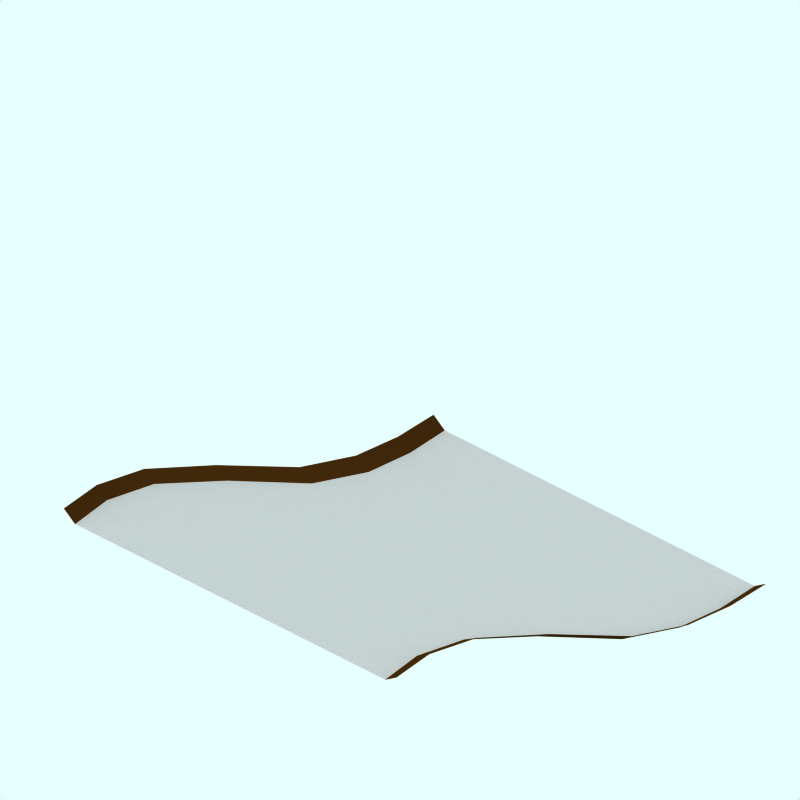# Source: river-d.blend  (saved by Blender 2.63.0; exported with 4.5.12 LTS)
import bpy
from mathutils import Matrix  # noqa: F401  (used for matrix-valued properties, if any)

bpy.ops.wm.read_factory_settings(use_empty=True)
scene = bpy.context.scene
scene.name = 'Scene'

# ---- collections
col_collection_1 = bpy.data.collections.new('Collection 1'); scene.collection.children.link(col_collection_1)
col_collection_1.hide_render = True
col_collection_1.hide_viewport = True
col_collection_2 = bpy.data.collections.new('Collection 2'); scene.collection.children.link(col_collection_2)
col_collection_2.hide_render = True
col_collection_2.hide_viewport = True
col_collection_3 = bpy.data.collections.new('Collection 3'); scene.collection.children.link(col_collection_3)
col_collection_4 = bpy.data.collections.new('Collection 4'); scene.collection.children.link(col_collection_4)
col_collection_4.hide_render = True
col_collection_4.hide_viewport = True
col_collection_5 = bpy.data.collections.new('Collection 5'); scene.collection.children.link(col_collection_5)
col_collection_5.hide_render = True
col_collection_5.hide_viewport = True
col_collection_11 = bpy.data.collections.new('Collection 11'); scene.collection.children.link(col_collection_11)
col_collection_11.hide_render = True
col_collection_11.hide_viewport = True
col_collection_12 = bpy.data.collections.new('Collection 12'); scene.collection.children.link(col_collection_12)

# ---- materials (node trees are filled in below, after node groups)
mat_transparent = bpy.data.materials.new('Transparent')
mat_transparent.alpha_threshold = 0.0
mat_transparent.preview_render_type = 'FLAT'
mat_transparent.roughness = 0.5
mat_tarmac_001 = bpy.data.materials.new('Tarmac.001')
mat_tarmac_001.alpha_threshold = 0.0
mat_tarmac_001.preview_render_type = 'CUBE'
mat_tarmac_001.diffuse_color = (0.55, 0.55, 0.55, 1.0)
mat_tarmac_001.specular_color = (1.0, 0.9999, 0.9999)
mat_tarmac_001.roughness = 0.5
mat_tarmac_001.line_color = (0.0, 0.0, 0.0, 1.0)
mat_tarmac_003 = bpy.data.materials.new('Tarmac.003')
mat_tarmac_003.alpha_threshold = 0.0
mat_tarmac_003.preview_render_type = 'CUBE'
mat_tarmac_003.diffuse_color = (0.1796, 0.1054, 0.02932, 1.0)
mat_tarmac_003.specular_color = (1.0, 0.9999, 0.9999)
mat_tarmac_003.roughness = 0.5
mat_tarmac_003.line_color = (0.0, 0.0, 0.0, 1.0)
mat_tarmac_004 = bpy.data.materials.new('Tarmac.004')
mat_tarmac_004.alpha_threshold = 0.0
mat_tarmac_004.preview_render_type = 'CUBE'
mat_tarmac_004.diffuse_color = (0.16, 0.16, 0.16, 1.0)
mat_tarmac_004.specular_color = (1.0, 0.9999, 0.9999)
mat_tarmac_004.roughness = 0.5
mat_tarmac_004.line_color = (0.0, 0.0, 0.0, 1.0)
mat_tarmac_005 = bpy.data.materials.new('Tarmac.005')
mat_tarmac_005.alpha_threshold = 0.0
mat_tarmac_005.preview_render_type = 'CUBE'
mat_tarmac_005.diffuse_color = (0.1796, 0.1054, 0.02932, 1.0)
mat_tarmac_005.specular_color = (1.0, 0.9999, 0.9999)
mat_tarmac_005.roughness = 0.5
mat_tarmac_005.line_color = (0.0, 0.0, 0.0, 1.0)
mat_tarmac = bpy.data.materials.new('Tarmac')
mat_tarmac.alpha_threshold = 0.0
mat_tarmac.preview_render_type = 'CUBE'
mat_tarmac.diffuse_color = (0.16, 0.16, 0.16, 1.0)
mat_tarmac.specular_color = (1.0, 0.9999, 0.9999)
mat_tarmac.roughness = 0.5
mat_tarmac.line_color = (0.0, 0.0, 0.0, 1.0)
mat_tarmac_002 = bpy.data.materials.new('Tarmac.002')
mat_tarmac_002.alpha_threshold = 0.0
mat_tarmac_002.preview_render_type = 'CUBE'
mat_tarmac_002.diffuse_color = (0.1796, 0.1054, 0.02932, 1.0)
mat_tarmac_002.specular_color = (1.0, 0.9999, 0.9999)
mat_tarmac_002.roughness = 0.5
mat_tarmac_002.line_color = (0.0, 0.0, 0.0, 1.0)

# ---- material node trees

# ---- world
world_world = bpy.data.worlds.new('World'); scene.world = world_world
world_world.color = (0.9059, 1.0, 1.0)
world_world.use_sun_shadow = False
world_world.sun_shadow_jitter_overblur = 0.0
world_world.cycles.sampling_method = 'MANUAL'
world_world.cycles.sample_map_resolution = 256

# ---- cameras
cam_camera_001 = bpy.data.cameras.new('Camera.001')
cam_camera_001.type = 'ORTHO'
cam_camera_001.passepartout_alpha = 0.2
cam_camera_001.clip_end = 100.0
cam_camera_001.lens = 35.0
cam_camera_001.sensor_width = 32.0
cam_camera_001.sensor_height = 18.0
cam_camera_001.ortho_scale = 12.0
cam_camera_001.display_size = 5.91
cam_camera_001.show_passepartout = False
cam_camera_001.show_safe_areas = True
cam_camera_001.dof.focus_distance = 0.0
cam_camera_001.dof.aperture_fstop = 128.0

# ---- lights
light_lamp = bpy.data.lights.new('Lamp', 'SUN')
light_lamp.transmission_factor = 0.0
light_lamp.angle = 1.571
light_lamp.energy = 0.028
light_lamp.shadow_buffer_clip_start = 0.5
light_lamp.shadow_soft_size = 1.0
light_lamp.shadow_cascade_max_distance = 1000.0
light_lamp.cycles.use_multiple_importance_sampling = False

# ---- meshes
me_plane_005 = bpy.data.meshes.new('Plane.005')
me_plane_005.from_pydata([(4.235, 4.043, -2.226), (4.235, -4.267, -2.226), (-4.075, -4.267, -2.226), (-4.075, 4.043, -2.226)], [], [(0, 3, 2, 1)])
me_plane_005.materials.append(mat_transparent)
me_plane_005.use_remesh_preserve_volume = False
me_plane_005.use_remesh_preserve_attributes = False
me_plane_005.use_mirror_vertex_groups = False
me_plane_005.update()
me_plane_004 = bpy.data.meshes.new('Plane.004')
me_plane_004.from_pydata([(5.232, -2.34, -2.015), (-2.771, 4.005, -2.015), (3.012, 4.005, -2.015), (5.232, 2.088, -2.015), (3.997, -2.383, -2.015), (2.521, -1.975, -2.015), (0.6748, -1.257, -2.015), (-0.9916, 0.1187, -2.015), (-1.905, 1.367, -2.015), (-2.457, 2.553, -2.015), (3.263, 3.537, -2.015), (3.452, 3.008, -2.015), (3.612, 2.741, -2.015), (3.88, 2.402, -2.015), (4.214, 2.17, -2.015), (4.805, 2.002, -2.015), (5.232, -2.538, -1.895), (3.964, -2.562, -1.895), (2.453, -2.136, -1.895), (0.5641, -1.408, -1.895), (-1.206, -0.003161, -1.895), (-2.18, 1.294, -1.895), (-2.738, 2.521, -1.895), (-3.029, 4.005, -1.895), (3.333, 4.005, -1.862), (3.555, 3.571, -1.862), (3.724, 3.08, -1.862), (3.863, 2.884, -1.862), (4.053, 2.639, -1.862), (4.324, 2.431, -1.862), (4.854, 2.263, -1.862), (5.232, 2.334, -1.862)], [], [(1, 9, 2), (4, 0, 3), (9, 8, 2), (5, 4, 3), (8, 7, 2), (6, 5, 3), (13, 12, 7, 6), (3, 15, 6), (10, 2, 7), (15, 14, 6), (11, 10, 7), (14, 13, 6), (12, 11, 7), (0, 4, 17, 16), (4, 5, 18, 17), (5, 6, 19, 18), (6, 7, 20, 19), (7, 8, 21, 20), (8, 9, 22, 21), (9, 1, 23, 22), (2, 10, 25, 24), (10, 11, 26, 25), (11, 12, 27, 26), (12, 13, 28, 27), (13, 14, 29, 28), (14, 15, 30, 29), (15, 3, 31, 30)])
me_plane_004.polygons.foreach_set('material_index', [0, 0, 0, 0, 0, 0, 0, 0, 0, 0, 0, 0, 0, 1, 1, 1, 1, 1, 1, 1, 1, 1, 1, 1, 1, 1, 1])
me_plane_004.materials.append(mat_tarmac_001)
me_plane_004.materials.append(mat_tarmac_003)
me_plane_004.use_remesh_preserve_volume = False
me_plane_004.use_remesh_preserve_attributes = False
me_plane_004.use_mirror_vertex_groups = False
me_plane_004.update()
me_sphere = bpy.data.meshes.new('Sphere')
me_sphere.from_pydata([(-1.333e-06, 1.25e-06, 31.62), (-22.88, 16.62, 14.14), (8.74, 26.9, 14.14), (28.28, 4.856e-07, 14.14), (-8.74, 26.9, -14.14), (22.88, 16.62, -14.14), (-28.28, -7.508e-07, -14.14), (1.432e-06, -1.515e-06, -31.62), (-13.45, 9.772, 26.9), (5.137, 15.81, 26.9), (-8.313, 25.58, 16.63), (-26.9, 5.941e-07, 16.63), (16.63, 1.043e-06, 26.9), (21.76, 15.81, 16.63), (-30.08, 9.772, -1.941e-06), (-18.59, 25.58, -2.13e-06), (4.973e-08, 31.62, -1.581e-06), (18.59, 25.58, -5.047e-07), (30.08, 9.772, 6.886e-07), (-21.76, 15.81, -16.63), (8.313, 25.58, -16.63), (26.9, -8.593e-07, -16.63), (-16.63, -1.308e-06, -26.9), (-5.137, 15.81, -26.9), (13.45, 9.772, -26.9), (-24.33, 17.68, -2.035e-06), (-20.73, 21.1, 7.071), (-21.46, 21.63, -2.082e-06), (-19.66, 23.34, 3.536), (-22.53, 19.39, 3.536), (-22.9, 19.65, -2.059e-06), (-20.02, 23.61, -2.106e-06), (-20.2, 22.22, 5.303), (-19.12, 24.46, 1.768), (-21.63, 20.25, 5.303), (-23.43, 18.53, 1.768), (-20.56, 22.49, 1.768), (-21.1, 21.37, 3.536), (-22.0, 20.51, 1.768), (-22.18, 20.64, -2.071e-06), (-20.74, 22.62, -2.094e-06), (-19.93, 22.78, 4.419), (-19.39, 23.9, 2.652), (-22.08, 19.82, 4.419), (-22.98, 18.96, 2.652), (-21.01, 22.06, 0.8839), (-20.11, 22.92, 2.652), (-21.82, 20.38, 3.536), (-20.38, 22.36, 3.536), (-21.73, 21.07, 0.8839), (-22.26, 19.95, 2.652), (-20.29, 23.05, 0.8839), (-19.57, 24.04, 0.8839), (-19.84, 23.48, 1.768), (-20.83, 21.93, 2.652), (-21.55, 20.94, 2.652), (-21.28, 21.5, 1.768), (-23.16, 19.09, 0.8839), (-22.45, 20.08, 0.8839), (-22.71, 19.52, 1.768), (-21.37, 20.81, 4.419), (-20.65, 21.8, 4.419), (-20.92, 21.24, 5.303), (-6.725, 4.886, 29.26), (-18.17, 13.2, 20.52), (2.569, 7.906, 29.26), (6.939, 21.36, 20.52), (0.2137, 26.24, 15.38), (-15.6, 21.1, 15.38), (-24.89, 8.312, 15.38), (-29.18, 4.886, -7.071), (-26.48, 13.2, 7.071), (-13.66, 26.24, -7.071), (4.37, 29.26, 7.071), (-4.37, 29.26, -7.071), (13.66, 26.24, 7.071), (20.73, 21.1, -7.071), (-25.02, 7.906, -15.38), (-15.25, 21.36, -15.38), (-0.2137, 26.24, -15.38), (15.6, 21.1, -15.38), (-22.45, -1.03e-06, -20.52), (-8.313, -1.412e-06, -29.26), (-6.939, 21.36, -20.52), (-2.569, 7.906, -29.26), (18.17, 13.2, -20.52), (6.725, 4.886, -29.26), (-10.88, 17.68, 21.76), (-4.156, 12.79, 26.9), (-1.588, 20.7, 21.76), (-20.17, 4.886, 21.76), (-28.49, 4.886, 8.313), (-4.156, 28.6, 8.313), (-13.45, 25.58, 8.313), (-9.294, 28.6, -1.855e-06), (-25.92, 12.79, -8.313), (-20.17, 20.7, -8.313), (4.156, 28.6, -8.313), (9.294, 28.6, -1.043e-06), (13.45, 25.58, -8.313), (-13.45, 15.81, -21.76), (-19.19, 7.906, -21.76), (-10.88, 7.906, -26.9), (10.88, 17.68, -21.76), (1.588, 20.7, -21.76), (4.156, 12.79, -26.9), (-19.08, 24.81, 0.4419)], [], [(9, 13, 12), (3, 12, 13), (18, 3, 13), (13, 17, 18), (21, 18, 5), (30, 25, 19), (26, 32, 10), (25, 35, 1), (34, 26, 1), (31, 40, 19), (40, 27, 19), (27, 39, 19), (39, 30, 19), (32, 41, 10), (41, 28, 10), (28, 42, 10), (42, 33, 10), (51, 36, 45), (45, 40, 51), (31, 51, 40), (40, 45, 27), (51, 31, 52), (52, 53, 51), (36, 51, 53), (53, 52, 33), (42, 28, 46), (46, 53, 42), (33, 42, 53), (53, 46, 36), (54, 36, 46), (46, 48, 54), (37, 54, 48), (48, 46, 28), (54, 37, 55), (55, 56, 54), (36, 54, 56), (56, 55, 38), (49, 27, 45), (45, 56, 49), (38, 49, 56), (56, 45, 36), (50, 38, 55), (55, 47, 50), (29, 50, 47), (47, 55, 37), (30, 57, 25), (57, 35, 25), (57, 30, 58), (58, 59, 57), (35, 57, 59), (59, 58, 38), (50, 29, 44), (44, 59, 50), (38, 50, 59), (59, 44, 35), (49, 38, 58), (58, 39, 49), (27, 49, 39), (39, 58, 30), (60, 34, 43), (43, 47, 60), (37, 60, 47), (47, 43, 29), (60, 37, 61), (61, 62, 60), (34, 60, 62), (62, 61, 32), (34, 62, 26), (62, 32, 26), (41, 32, 61), (61, 48, 41), (28, 41, 48), (48, 61, 37), (35, 44, 1), (44, 29, 1), (29, 43, 1), (43, 34, 1), (68, 10, 87), (87, 64, 68), (1, 68, 64), (64, 87, 8), (88, 8, 87), (87, 89, 88), (9, 88, 89), (89, 87, 10), (67, 2, 66), (66, 89, 67), (10, 67, 89), (89, 66, 9), (88, 9, 65), (65, 63, 88), (8, 88, 63), (65, 0, 63), (90, 11, 69), (69, 64, 90), (8, 90, 64), (64, 69, 1), (9, 66, 13), (66, 2, 13), (0, 65, 12), (65, 9, 12), (91, 14, 71), (71, 69, 91), (11, 91, 69), (69, 71, 1), (92, 16, 73), (73, 67, 92), (10, 92, 67), (67, 73, 2), (92, 10, 93), (93, 94, 92), (16, 92, 94), (94, 93, 15), (72, 4, 74), (74, 94, 72), (15, 72, 94), (94, 74, 16), (17, 76, 18), (76, 5, 18), (2, 75, 13), (75, 17, 13), (77, 19, 95), (95, 70, 77), (6, 77, 70), (70, 95, 14), (78, 4, 72), (72, 96, 78), (19, 78, 96), (96, 72, 15), (79, 20, 97), (97, 74, 79), (4, 79, 74), (74, 97, 16), (98, 16, 97), (97, 99, 98), (17, 98, 99), (99, 97, 20), (80, 5, 76), (76, 99, 80), (20, 80, 99), (99, 76, 17), (98, 17, 75), (75, 73, 98), (16, 98, 73), (73, 75, 2), (100, 23, 83), (83, 78, 100), (19, 100, 78), (78, 83, 4), (100, 19, 101), (101, 102, 100), (23, 100, 102), (102, 101, 22), (82, 7, 84), (84, 102, 82), (22, 82, 102), (102, 84, 23), (81, 22, 101), (101, 77, 81), (6, 81, 77), (77, 101, 19), (103, 24, 85), (85, 80, 103), (20, 103, 80), (80, 85, 5), (103, 20, 104), (104, 105, 103), (24, 103, 105), (105, 104, 23), (84, 7, 86), (86, 105, 84), (23, 84, 105), (105, 86, 24), (83, 23, 104), (104, 79, 83), (4, 83, 79), (79, 104, 20), (5, 85, 21), (85, 24, 21), (14, 95, 25), (95, 19, 25), (1, 71, 25), (71, 14, 25), (10, 68, 26), (68, 1, 26), (19, 96, 31), (96, 15, 31), (15, 93, 33), (93, 10, 33), (52, 106, 33), (106, 15, 33), (15, 106, 31), (106, 52, 31)])
me_sphere.use_remesh_preserve_volume = False
me_sphere.use_remesh_preserve_attributes = False
me_sphere.use_mirror_vertex_groups = False
me_sphere.update()
me_plane_008 = bpy.data.meshes.new('Plane.008')
me_plane_008.from_pydata([(5.232, -2.34, -2.015), (-5.108, -2.34, -2.015), (-5.108, 2.088, -2.015), (5.232, 2.088, -2.015), (3.755, -2.695, -2.015), (2.278, -2.92, -2.015), (0.8004, -2.845, -2.015), (-0.6767, -2.209, -2.015), (-2.154, -1.816, -2.015), (-3.631, -1.929, -2.015), (-3.631, 2.5, -2.015), (-2.154, 2.612, -2.015), (-0.6767, 2.219, -2.015), (0.8004, 1.583, -2.015), (2.278, 1.508, -2.015), (3.755, 1.733, -2.015), (5.232, -2.538, -1.895), (3.755, -2.876, -1.895), (2.278, -3.089, -1.895), (0.8004, -3.018, -1.895), (-0.6767, -2.413, -1.895), (-2.154, -2.04, -1.895), (-3.631, -2.147, -1.895), (-5.108, -2.538, -1.895), (-5.108, 2.334, -1.862), (-3.631, 2.726, -1.862), (-2.154, 2.832, -1.862), (-0.6767, 2.459, -1.862), (0.8004, 1.854, -1.862), (2.278, 1.783, -1.862), (3.755, 1.996, -1.862), (5.232, 2.334, -1.862)], [], [(1, 9, 2), (4, 0, 3), (9, 8, 2), (5, 4, 3), (8, 7, 2), (6, 5, 3), (13, 12, 7, 6), (3, 15, 6), (10, 2, 7), (15, 14, 6), (11, 10, 7), (14, 13, 6), (12, 11, 7), (0, 4, 17, 16), (4, 5, 18, 17), (5, 6, 19, 18), (6, 7, 20, 19), (7, 8, 21, 20), (8, 9, 22, 21), (9, 1, 23, 22), (2, 10, 25, 24), (10, 11, 26, 25), (11, 12, 27, 26), (12, 13, 28, 27), (13, 14, 29, 28), (14, 15, 30, 29), (15, 3, 31, 30)])
me_plane_008.polygons.foreach_set('material_index', [0, 0, 0, 0, 0, 0, 0, 0, 0, 0, 0, 0, 0, 1, 1, 1, 1, 1, 1, 1, 1, 1, 1, 1, 1, 1, 1])
me_plane_008.materials.append(mat_tarmac_004)
me_plane_008.materials.append(mat_tarmac_005)
me_plane_008.use_remesh_preserve_volume = False
me_plane_008.use_remesh_preserve_attributes = False
me_plane_008.use_mirror_vertex_groups = False
me_plane_008.update()
me_plane_006 = bpy.data.meshes.new('Plane.006')
me_plane_006.from_pydata([(5.232, -2.34, -2.015), (-5.108, -2.34, -2.015), (-5.108, 2.088, -2.015), (5.232, 2.088, -2.015), (3.755, -2.695, -2.015), (2.278, -2.92, -2.015), (0.8004, -2.845, -2.015), (-0.6767, -2.209, -2.015), (-2.154, -1.816, -2.015), (-3.631, -1.929, -2.015), (-3.631, 2.5, -2.015), (-2.154, 2.612, -2.015), (-0.6767, 2.219, -2.015), (0.8004, 1.583, -2.015), (2.278, 1.508, -2.015), (3.755, 1.733, -2.015), (5.232, -2.538, -1.895), (3.755, -2.876, -1.895), (2.278, -3.089, -1.895), (0.8004, -3.018, -1.895), (-0.6767, -2.413, -1.895), (-2.154, -2.04, -1.895), (-3.631, -2.147, -1.895), (-5.108, -2.538, -1.895), (-5.108, 2.334, -1.862), (-3.631, 2.726, -1.862), (-2.154, 2.832, -1.862), (-0.6767, 2.459, -1.862), (0.8004, 1.854, -1.862), (2.278, 1.783, -1.862), (3.755, 1.996, -1.862), (5.232, 2.334, -1.862)], [], [(1, 9, 2), (4, 0, 3), (9, 8, 2), (5, 4, 3), (8, 7, 2), (6, 5, 3), (13, 12, 7, 6), (3, 15, 6), (10, 2, 7), (15, 14, 6), (11, 10, 7), (14, 13, 6), (12, 11, 7), (0, 4, 17, 16), (4, 5, 18, 17), (5, 6, 19, 18), (6, 7, 20, 19), (7, 8, 21, 20), (8, 9, 22, 21), (9, 1, 23, 22), (2, 10, 25, 24), (10, 11, 26, 25), (11, 12, 27, 26), (12, 13, 28, 27), (13, 14, 29, 28), (14, 15, 30, 29), (15, 3, 31, 30)])
me_plane_006.polygons.foreach_set('material_index', [0, 0, 0, 0, 0, 0, 0, 0, 0, 0, 0, 0, 0, 1, 1, 1, 1, 1, 1, 1, 1, 1, 1, 1, 1, 1, 1])
me_plane_006.materials.append(mat_tarmac_001)
me_plane_006.materials.append(mat_tarmac_003)
me_plane_006.use_remesh_preserve_volume = False
me_plane_006.use_remesh_preserve_attributes = False
me_plane_006.use_mirror_vertex_groups = False
me_plane_006.update()
me_plane_002 = bpy.data.meshes.new('Plane.002')
me_plane_002.from_pydata([(-3.068, -4.006, -2.015), (-5.108, -2.34, -2.015), (-5.108, 2.088, -2.015), (2.715, -4.006, -2.015), (-3.032, -3.873, -2.015), (-3.075, -3.558, -2.015), (-3.193, -3.287, -2.015), (-3.341, -2.919, -2.015), (-3.65, -2.438, -2.015), (-4.218, -2.228, -2.015), (-4.218, 2.2, -2.015), (-1.649, 1.713, -2.015), (0.6335, 0.3176, -2.015), (1.572, -0.9106, -2.015), (2.028, -2.019, -2.015), (2.369, -2.933, -2.015), (-3.326, -4.006, -1.895), (-3.264, -3.903, -1.895), (-3.288, -3.605, -1.895), (-3.395, -3.365, -1.895), (-3.546, -3.05, -1.895), (-3.761, -2.645, -1.895), (-4.218, -2.446, -1.895), (-5.108, -2.538, -1.895), (-5.108, 2.334, -1.862), (-4.218, 2.426, -1.862), (-1.54, 1.917, -1.862), (0.8746, 0.4707, -1.862), (1.889, -0.7896, -1.862), (2.373, -1.944, -1.862), (2.708, -2.889, -1.862), (3.036, -4.006, -1.862)], [], [(1, 9, 2), (4, 0, 3), (9, 8, 2), (5, 4, 3), (8, 7, 2), (6, 5, 3), (13, 12, 7, 6), (3, 15, 6), (10, 2, 7), (15, 14, 6), (11, 10, 7), (14, 13, 6), (12, 11, 7), (0, 4, 17, 16), (4, 5, 18, 17), (5, 6, 19, 18), (6, 7, 20, 19), (7, 8, 21, 20), (8, 9, 22, 21), (9, 1, 23, 22), (2, 10, 25, 24), (10, 11, 26, 25), (11, 12, 27, 26), (12, 13, 28, 27), (13, 14, 29, 28), (14, 15, 30, 29), (15, 3, 31, 30)])
me_plane_002.polygons.foreach_set('material_index', [0, 0, 0, 0, 0, 0, 0, 0, 0, 0, 0, 0, 0, 1, 1, 1, 1, 1, 1, 1, 1, 1, 1, 1, 1, 1, 1])
me_plane_002.materials.append(mat_tarmac_004)
me_plane_002.materials.append(mat_tarmac_005)
me_plane_002.use_remesh_preserve_volume = False
me_plane_002.use_remesh_preserve_attributes = False
me_plane_002.use_mirror_vertex_groups = False
me_plane_002.update()
me_plane_007 = bpy.data.meshes.new('Plane.007')
me_plane_007.from_pydata([(5.232, -2.34, -2.015), (-3.054, 3.909, -2.015), (2.729, 3.909, -2.015), (5.232, 2.088, -2.015), (4.592, -2.503, -2.015), (2.03, -2.089, -2.015), (0.06389, -1.125, -2.015), (-1.781, 0.8218, -2.015), (-2.333, 2.123, -2.015), (-2.779, 2.805, -2.015), (2.94, 3.459, -2.015), (3.376, 2.825, -2.015), (3.6, 2.442, -2.015), (3.887, 2.23, -2.015), (4.252, 2.113, -2.015), (4.694, 2.082, -2.015), (5.232, -2.538, -1.895), (4.592, -2.684, -1.895), (1.944, -2.245, -1.895), (-0.08496, -1.255, -1.895), (-2.029, 0.747, -1.895), (-2.621, 2.087, -1.895), (-3.06, 2.773, -1.895), (-3.312, 3.909, -1.895), (3.05, 3.909, -1.862), (3.232, 3.492, -1.862), (3.661, 2.86, -1.862), (3.892, 2.53, -1.862), (4.12, 2.434, -1.862), (4.391, 2.366, -1.862), (4.694, 2.345, -1.862), (5.232, 2.334, -1.862)], [], [(1, 9, 2), (4, 0, 3), (9, 8, 2), (5, 4, 3), (8, 7, 2), (6, 5, 3), (13, 12, 7, 6), (3, 15, 6), (10, 2, 7), (15, 14, 6), (11, 10, 7), (14, 13, 6), (12, 11, 7), (0, 4, 17, 16), (4, 5, 18, 17), (5, 6, 19, 18), (6, 7, 20, 19), (7, 8, 21, 20), (8, 9, 22, 21), (9, 1, 23, 22), (2, 10, 25, 24), (10, 11, 26, 25), (11, 12, 27, 26), (12, 13, 28, 27), (13, 14, 29, 28), (14, 15, 30, 29), (15, 3, 31, 30)])
me_plane_007.polygons.foreach_set('material_index', [0, 0, 0, 0, 0, 0, 0, 0, 0, 0, 0, 0, 0, 1, 1, 1, 1, 1, 1, 1, 1, 1, 1, 1, 1, 1, 1])
me_plane_007.materials.append(mat_tarmac)
me_plane_007.materials.append(mat_tarmac_002)
me_plane_007.use_remesh_preserve_volume = False
me_plane_007.use_remesh_preserve_attributes = False
me_plane_007.use_mirror_vertex_groups = False
me_plane_007.update()
me_plane_003 = bpy.data.meshes.new('Plane.003')
me_plane_003.from_pydata([(-2.875, -3.898, -2.015), (-5.108, -2.34, -2.015), (-5.108, 2.088, -2.015), (2.907, -3.898, -2.015), (-2.866, -3.457, -2.015), (-2.792, -2.958, -2.015), (-3.023, -2.613, -2.015), (-3.3, -2.37, -2.015), (-3.74, -2.165, -2.015), (-4.26, -2.093, -2.015), (-4.242, 2.406, -2.015), (-1.024, 1.823, -2.015), (0.35, 1.154, -2.015), (1.551, 0.0009565, -2.015), (2.161, -0.7535, -2.015), (2.701, -2.732, -2.015), (-3.134, -3.898, -1.895), (-3.052, -3.394, -1.895), (-3.054, -2.99, -1.895), (-3.213, -2.619, -1.895), (-3.431, -2.474, -1.895), (-3.885, -2.266, -1.895), (-4.222, -2.238, -1.895), (-5.108, -2.538, -1.895), (-5.108, 2.334, -1.982), (-4.242, 2.632, -1.982), (-0.8436, 1.995, -1.982), (0.5493, 1.339, -1.982), (1.831, 0.1664, -1.982), (2.459, -0.6008, -1.982), (3.039, -2.679, -1.982), (3.229, -3.898, -1.982)], [], [(1, 9, 2), (4, 0, 3), (9, 8, 2), (5, 4, 3), (8, 7, 2), (6, 5, 3), (13, 12, 7, 6), (3, 15, 6), (10, 2, 7), (15, 14, 6), (11, 10, 7), (14, 13, 6), (12, 11, 7), (0, 4, 17, 16), (4, 5, 18, 17), (5, 6, 19, 18), (6, 7, 20, 19), (7, 8, 21, 20), (8, 9, 22, 21), (9, 1, 23, 22), (2, 10, 25, 24), (10, 11, 26, 25), (11, 12, 27, 26), (12, 13, 28, 27), (13, 14, 29, 28), (14, 15, 30, 29), (15, 3, 31, 30)])
me_plane_003.polygons.foreach_set('material_index', [0, 0, 0, 0, 0, 0, 0, 0, 0, 0, 0, 0, 0, 1, 1, 1, 1, 1, 1, 1, 1, 1, 1, 1, 1, 1, 1])
me_plane_003.materials.append(mat_tarmac)
me_plane_003.materials.append(mat_tarmac_002)
me_plane_003.use_remesh_preserve_volume = False
me_plane_003.use_remesh_preserve_attributes = False
me_plane_003.use_mirror_vertex_groups = False
me_plane_003.update()
me_plane = bpy.data.meshes.new('Plane')
me_plane.from_pydata([(4.363, -2.502, 1.607), (-5.978, -2.502, 1.607), (-5.978, 1.926, 1.607), (4.363, 1.926, 1.607), (2.885, -2.858, 1.607), (1.408, -3.082, 1.607), (-0.06891, -3.007, 1.607), (-1.546, -2.371, 1.607), (-3.023, -1.978, 1.607), (-4.5, -2.091, 1.607), (-4.5, 2.338, 1.607), (-3.023, 2.45, 1.607), (-1.546, 2.057, 1.607), (-0.06891, 1.421, 1.607), (1.408, 1.346, 1.607), (2.885, 1.571, 1.607), (4.363, -2.7, 1.727), (2.885, -3.038, 1.727), (1.408, -3.251, 1.727), (-0.06891, -3.18, 1.727), (-1.546, -2.575, 1.727), (-3.023, -2.202, 1.727), (-4.5, -2.309, 1.727), (-5.978, -2.7, 1.727), (-5.978, 2.172, 1.76), (-4.5, 2.564, 1.76), (-3.023, 2.67, 1.76), (-1.546, 2.297, 1.76), (-0.06891, 1.692, 1.76), (1.408, 1.621, 1.76), (2.885, 1.834, 1.76), (4.363, 2.172, 1.76)], [], [(1, 9, 2), (4, 0, 3), (9, 8, 2), (5, 4, 3), (8, 7, 2), (6, 5, 3), (13, 12, 7, 6), (3, 15, 6), (10, 2, 7), (15, 14, 6), (11, 10, 7), (14, 13, 6), (12, 11, 7), (0, 4, 17, 16), (4, 5, 18, 17), (5, 6, 19, 18), (6, 7, 20, 19), (7, 8, 21, 20), (8, 9, 22, 21), (9, 1, 23, 22), (2, 10, 25, 24), (10, 11, 26, 25), (11, 12, 27, 26), (12, 13, 28, 27), (13, 14, 29, 28), (14, 15, 30, 29), (15, 3, 31, 30)])
me_plane.polygons.foreach_set('use_smooth', [0, 0, 0, 0, 0, 0, 0, 0, 0, 0, 0, 0, 0, 1, 1, 1, 1, 1, 1, 1, 1, 1, 1, 1, 1, 1, 1])
me_plane.polygons.foreach_set('material_index', [0, 0, 0, 0, 0, 0, 0, 0, 0, 0, 0, 0, 0, 1, 1, 1, 1, 1, 1, 1, 1, 1, 1, 1, 1, 1, 1])
me_plane.materials.append(mat_tarmac_001)
me_plane.materials.append(mat_tarmac_003)
me_plane.use_remesh_preserve_volume = False
me_plane.use_remesh_preserve_attributes = False
me_plane.use_mirror_vertex_groups = False
me_plane.update()
me_plane_001 = bpy.data.meshes.new('Plane.001')
me_plane_001.from_pydata([(4.956, -3.334, 0.8674), (-5.384, -3.334, 0.8674), (-5.384, 2.758, 0.8674), (4.956, 2.758, 0.8674), (3.479, -3.689, 0.8674), (2.002, -3.913, 0.8674), (0.5246, -3.839, 0.8674), (-0.9525, -3.203, 0.8674), (-2.43, -2.81, 0.8674), (-3.907, -2.922, 0.8674), (-3.907, 3.169, 0.8674), (-2.43, 3.281, 0.8674), (-0.9526, 2.888, 0.8674), (0.5246, 2.253, 0.8674), (2.002, 2.178, 0.8674), (3.479, 2.402, 0.8674), (4.956, -3.531, 0.9876), (3.479, -3.869, 0.9876), (2.002, -4.083, 0.9876), (0.5246, -4.012, 0.9876), (-0.9525, -3.407, 0.9876), (-2.43, -3.033, 0.9876), (-3.907, -3.14, 0.9876), (-5.384, -3.531, 0.9876), (-5.384, 3.004, 1.021), (-3.907, 3.395, 1.021), (-2.43, 3.502, 1.021), (-0.9526, 3.128, 1.021), (0.5246, 2.523, 1.021), (2.002, 2.452, 1.021), (3.479, 2.666, 1.021), (4.956, 3.004, 1.021)], [], [(1, 9, 2), (4, 0, 3), (9, 8, 2), (5, 4, 3), (8, 7, 2), (6, 5, 3), (13, 12, 7, 6), (3, 15, 6), (10, 2, 7), (15, 14, 6), (11, 10, 7), (14, 13, 6), (12, 11, 7), (0, 4, 17, 16), (4, 5, 18, 17), (5, 6, 19, 18), (6, 7, 20, 19), (7, 8, 21, 20), (8, 9, 22, 21), (9, 1, 23, 22), (2, 10, 25, 24), (10, 11, 26, 25), (11, 12, 27, 26), (12, 13, 28, 27), (13, 14, 29, 28), (14, 15, 30, 29), (15, 3, 31, 30)])
me_plane_001.polygons.foreach_set('use_smooth', [0, 0, 0, 0, 0, 0, 0, 0, 0, 0, 0, 0, 0, 1, 1, 1, 1, 1, 1, 1, 1, 1, 1, 1, 1, 1, 1])
me_plane_001.polygons.foreach_set('material_index', [0, 0, 0, 0, 0, 0, 0, 0, 0, 0, 0, 0, 0, 1, 1, 1, 1, 1, 1, 1, 1, 1, 1, 1, 1, 1, 1])
me_plane_001.materials.append(mat_tarmac_001)
me_plane_001.materials.append(mat_tarmac_003)
me_plane_001.use_remesh_preserve_volume = False
me_plane_001.use_remesh_preserve_attributes = False
me_plane_001.use_mirror_vertex_groups = False
me_plane_001.update()

# ---- objects
ob_plane_005 = bpy.data.objects.new('Plane.005', me_plane_005)
ob_plane_001 = bpy.data.objects.new('Plane.001', me_plane_004)
ob_camera = bpy.data.objects.new('Camera', cam_camera_001)
ob_sphere = bpy.data.objects.new('Sphere', me_sphere)
ob_lamp_001 = bpy.data.objects.new('Lamp.001', light_lamp)
ob_plane_007 = bpy.data.objects.new('Plane.007', me_plane_008)
ob_plane_004 = bpy.data.objects.new('Plane.004', me_plane_006)
ob_plane_006 = bpy.data.objects.new('Plane.006', me_plane_002)
ob_plane_003 = bpy.data.objects.new('Plane.003', me_plane_007)
ob_plane = bpy.data.objects.new('Plane', me_plane_003)
ob_plane_002 = bpy.data.objects.new('Plane.002', me_plane)
ob_plane_008 = bpy.data.objects.new('Plane.008', me_plane_001)

# ---- transforms, parenting, visibility, modifiers, constraints
ob_plane_005.location = (0.01551, 0.01694, 1.49)
ob_plane_005.lock_rotations_4d = False
ob_plane_005.empty_display_type = 'ARROWS'
ob_plane_005.color = (0.0, 0.0, 0.0, 1.0)
ob_plane_005.lineart.crease_threshold = 0.0
ob_plane_001.location = (0.1755, -0.2063, 2.021)
ob_plane_001.rotation_euler = (0.0, -0.0, -4.712)
ob_plane_001.scale = (0.8289, 1.082, 1.0)
ob_plane_001.lock_rotations_4d = False
ob_plane_001.empty_display_type = 'ARROWS'
ob_plane_001.color = (0.0, 0.0, 0.0, 1.0)
ob_plane_001.lineart.crease_threshold = 0.0
ob_camera.location = (10.0, -10.0, 11.6)
ob_camera.rotation_euler = (1.047, 0.0, 0.7854)
ob_camera.lock_rotations_4d = False
ob_camera.empty_display_type = 'ARROWS'
ob_camera.color = (0.0, 0.0, 0.0, 1.0)
ob_camera.lineart.crease_threshold = 0.0
ob_sphere.location = (-0.02993, 0.1261, 0.07312)
ob_sphere.rotation_euler = (1.571, -0.0, 1.571)
ob_sphere.lock_rotations_4d = False
ob_sphere.empty_display_type = 'ARROWS'
ob_sphere.color = (0.0, 0.0, 0.0, 1.0)
ob_sphere.show_instancer_for_render = False
ob_sphere.instance_type = 'VERTS'
ob_sphere.use_instance_vertices_rotation = True
ob_sphere.lineart.crease_threshold = 0.0
ob_lamp_001.parent = ob_sphere
ob_lamp_001.matrix_parent_inverse = Matrix(((-4.371e-08, 1.0, -2.118e-22, -0.1261), (4.371e-08, 1.911e-15, 1.0, -0.07312), (1.0, 4.371e-08, -4.371e-08, 0.02993), (0.0, 0.0, 0.0, 1.0)))
ob_lamp_001.location = (-0.02993, 0.1261, 0.07312)
ob_lamp_001.rotation_euler = (1.571, -0.0, 1.571)
ob_lamp_001.lock_rotations_4d = False
ob_lamp_001.empty_display_type = 'ARROWS'
ob_lamp_001.color = (0.0, 0.0, 0.0, 1.0)
ob_lamp_001.lineart.crease_threshold = 0.0
ob_plane_007.location = (0.1755, -0.2063, 2.021)
ob_plane_007.rotation_euler = (0.0, -0.0, -3.142)
ob_plane_007.scale = (0.8289, 1.082, 1.0)
ob_plane_007.lock_rotations_4d = False
ob_plane_007.empty_display_type = 'ARROWS'
ob_plane_007.color = (0.0, 0.0, 0.0, 1.0)
ob_plane_007.lineart.crease_threshold = 0.0
ob_plane_004.location = (0.1755, -0.2063, 2.021)
ob_plane_004.rotation_euler = (0.0, -0.0, -4.712)
ob_plane_004.scale = (0.8289, 1.082, 1.0)
ob_plane_004.lock_rotations_4d = False
ob_plane_004.empty_display_type = 'ARROWS'
ob_plane_004.color = (0.0, 0.0, 0.0, 1.0)
ob_plane_004.lineart.crease_threshold = 0.0
ob_plane_006.location = (0.1755, -0.2063, 2.021)
ob_plane_006.rotation_euler = (0.0, -0.0, -3.142)
ob_plane_006.scale = (0.8289, 1.082, 1.0)
ob_plane_006.lock_rotations_4d = False
ob_plane_006.empty_display_type = 'ARROWS'
ob_plane_006.color = (0.0, 0.0, 0.0, 1.0)
ob_plane_006.lineart.crease_threshold = 0.0
ob_plane_003.location = (0.1755, -0.2063, 2.021)
ob_plane_003.rotation_euler = (0.0, -0.0, -3.142)
ob_plane_003.scale = (0.8289, 1.082, 1.0)
ob_plane_003.lock_rotations_4d = False
ob_plane_003.empty_display_type = 'ARROWS'
ob_plane_003.color = (0.0, 0.0, 0.0, 1.0)
ob_plane_003.lineart.crease_threshold = 0.0
ob_plane.location = (0.1755, -0.2063, 2.021)
ob_plane.rotation_euler = (0.0, -0.0, -4.712)
ob_plane.scale = (0.8289, 1.082, 1.0)
ob_plane.lock_rotations_4d = False
ob_plane.empty_display_type = 'ARROWS'
ob_plane.color = (0.0, 0.0, 0.0, 1.0)
ob_plane.lineart.crease_threshold = 0.0
ob_plane_002.location = (0.0, 5.96e-08, 0.0)
ob_plane_002.rotation_euler = (-4.939e-09, 0.3942, -29.85)
ob_plane_002.scale = (0.8189, 1.082, 0.9879)
ob_plane_002.lock_rotations_4d = False
ob_plane_002.empty_display_type = 'ARROWS'
ob_plane_002.color = (0.0, 0.0, 0.0, 1.0)
ob_plane_002.lineart.crease_threshold = 0.0
ob_plane_008.location = (-1.137e-13, -2.98e-08, 0.0)
ob_plane_008.rotation_euler = (6.363e-07, 0.1978, -36.13)
ob_plane_008.scale = (0.7721, 1.082, 0.9857)
ob_plane_008.lock_rotations_4d = False
ob_plane_008.empty_display_type = 'ARROWS'
ob_plane_008.color = (0.0, 0.0, 0.0, 1.0)
ob_plane_008.lineart.crease_threshold = 0.0

# ---- collection membership
col_collection_1.objects.link(ob_plane_005)
col_collection_1.objects.link(ob_plane_001)
col_collection_2.objects.link(ob_camera)
col_collection_3.objects.link(ob_sphere)
col_collection_3.objects.link(ob_lamp_001)
col_collection_4.objects.link(ob_plane_007)
col_collection_4.objects.link(ob_plane_004)
col_collection_5.objects.link(ob_plane_006)
col_collection_5.objects.link(ob_plane_003)
col_collection_5.objects.link(ob_plane)
col_collection_11.objects.link(ob_plane_002)
col_collection_12.objects.link(ob_plane_008)

# ---- scene / render settings (as saved in the file)
scene.camera = ob_camera
scene.frame_start = 1; scene.frame_end = 250; scene.frame_set(11)
scene.render.engine = 'BLENDER_EEVEE_NEXT'
scene.render.image_settings.color_mode = 'RGB'
scene.render.image_settings.compression = 90
scene.render.resolution_x = 128
scene.render.resolution_y = 128
scene.render.pixel_aspect_x = 100.0
scene.render.pixel_aspect_y = 100.0
scene.render.fps = 25
scene.render.dither_intensity = 0.0
scene.render.use_compositing = False
scene.render.use_sequencer = False
scene.render.bake_margin = 2
scene.render.bake_bias = 0.0
scene.render.use_stamp_time = False
scene.render.use_stamp_date = False
scene.render.use_stamp_frame = False
scene.render.use_stamp_camera = False
scene.render.use_stamp_scene = False
scene.render.use_stamp_filename = False
scene.render.use_stamp_render_time = False
scene.render.stamp_font_size = 0
scene.cycles.use_denoising = False
scene.cycles.samples = 10
scene.cycles.sampling_pattern = 'TABULATED_SOBOL'
scene.cycles.light_sampling_threshold = 0.0
scene.cycles.use_adaptive_sampling = False
scene.cycles.use_light_tree = False
scene.cycles.blur_glossy = 0.0
scene.cycles.volume_bounces = 1
scene.cycles.pixel_filter_type = 'GAUSSIAN'
scene.cycles.sample_clamp_indirect = 0.0
scene.view_settings.view_transform = 'Raw'
bpy.context.view_layer.update()
